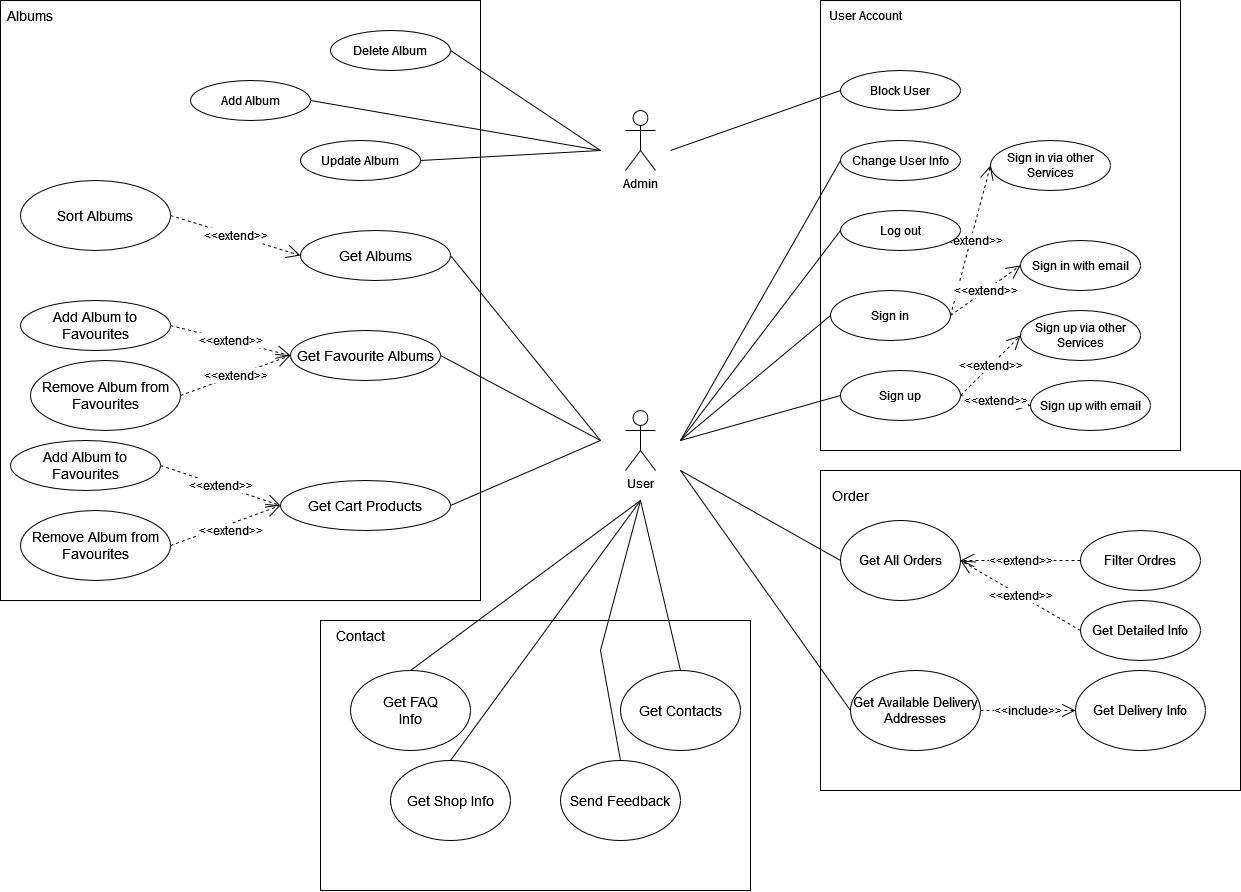

The diagram above was exported from draw.io. Its source (the exported page's mxGraphModel, read from the mxfile embedded in the PNG):
<mxGraphModel dx="1509" dy="785" grid="1" gridSize="10" guides="1" tooltips="1" connect="1" arrows="1" fold="1" page="1" pageScale="1" pageWidth="1600" pageHeight="1600" math="0" shadow="0">
  <root>
    <mxCell id="0" />
    <mxCell id="1" parent="0" />
    <mxCell id="DtF0Jnr45TOtMwILKZpX-1" value="User" style="shape=umlActor;verticalLabelPosition=bottom;verticalAlign=top;html=1;outlineConnect=0;" vertex="1" parent="1">
      <mxGeometry x="785" y="660" width="30" height="60" as="geometry" />
    </mxCell>
    <mxCell id="DtF0Jnr45TOtMwILKZpX-2" value="" style="rounded=0;whiteSpace=wrap;html=1;" vertex="1" parent="1">
      <mxGeometry x="480" y="870" width="430" height="270" as="geometry" />
    </mxCell>
    <mxCell id="DtF0Jnr45TOtMwILKZpX-3" value="&lt;div style=&quot;font-size: 14px;&quot;&gt;Contact&lt;/div&gt;" style="text;html=1;align=center;verticalAlign=middle;whiteSpace=wrap;rounded=0;fontSize=14;" vertex="1" parent="1">
      <mxGeometry x="490" y="870" width="60" height="30" as="geometry" />
    </mxCell>
    <mxCell id="DtF0Jnr45TOtMwILKZpX-4" value="" style="ellipse;whiteSpace=wrap;html=1;" vertex="1" parent="1">
      <mxGeometry x="510" y="920" width="120" height="80" as="geometry" />
    </mxCell>
    <mxCell id="DtF0Jnr45TOtMwILKZpX-5" value="Get FAQ Info" style="text;html=1;align=center;verticalAlign=middle;whiteSpace=wrap;rounded=0;fontSize=14;" vertex="1" parent="1">
      <mxGeometry x="530" y="945" width="80" height="30" as="geometry" />
    </mxCell>
    <mxCell id="DtF0Jnr45TOtMwILKZpX-8" value="Get Contacts" style="ellipse;whiteSpace=wrap;html=1;fontSize=14;" vertex="1" parent="1">
      <mxGeometry x="780" y="920" width="120" height="80" as="geometry" />
    </mxCell>
    <mxCell id="DtF0Jnr45TOtMwILKZpX-9" value="" style="endArrow=none;html=1;rounded=0;exitX=0.5;exitY=0;exitDx=0;exitDy=0;" edge="1" parent="1" source="DtF0Jnr45TOtMwILKZpX-4">
      <mxGeometry width="50" height="50" relative="1" as="geometry">
        <mxPoint x="690" y="850" as="sourcePoint" />
        <mxPoint x="800" y="750" as="targetPoint" />
      </mxGeometry>
    </mxCell>
    <mxCell id="DtF0Jnr45TOtMwILKZpX-10" value="" style="endArrow=none;html=1;rounded=0;exitX=0.5;exitY=0;exitDx=0;exitDy=0;" edge="1" parent="1" source="DtF0Jnr45TOtMwILKZpX-8">
      <mxGeometry width="50" height="50" relative="1" as="geometry">
        <mxPoint x="790" y="800" as="sourcePoint" />
        <mxPoint x="800" y="750" as="targetPoint" />
      </mxGeometry>
    </mxCell>
    <mxCell id="DtF0Jnr45TOtMwILKZpX-11" value="" style="rounded=0;whiteSpace=wrap;html=1;" vertex="1" parent="1">
      <mxGeometry x="160" y="250" width="480" height="600" as="geometry" />
    </mxCell>
    <mxCell id="DtF0Jnr45TOtMwILKZpX-12" value="Albums" style="text;html=1;align=center;verticalAlign=middle;whiteSpace=wrap;rounded=0;fontSize=14;" vertex="1" parent="1">
      <mxGeometry x="160" y="250" width="60" height="30" as="geometry" />
    </mxCell>
    <mxCell id="DtF0Jnr45TOtMwILKZpX-13" value="Get Favourite Albums" style="ellipse;whiteSpace=wrap;html=1;fontSize=14;" vertex="1" parent="1">
      <mxGeometry x="450" y="580" width="150" height="50" as="geometry" />
    </mxCell>
    <mxCell id="DtF0Jnr45TOtMwILKZpX-18" value="Get Cart Products" style="ellipse;whiteSpace=wrap;html=1;fontSize=14;" vertex="1" parent="1">
      <mxGeometry x="440" y="730" width="170" height="50" as="geometry" />
    </mxCell>
    <mxCell id="DtF0Jnr45TOtMwILKZpX-19" value="Add Album to Favourites" style="ellipse;whiteSpace=wrap;html=1;fontSize=14;" vertex="1" parent="1">
      <mxGeometry x="180" y="550" width="150" height="50" as="geometry" />
    </mxCell>
    <mxCell id="DtF0Jnr45TOtMwILKZpX-20" value="Remove Album from Favourites" style="ellipse;whiteSpace=wrap;html=1;fontSize=14;" vertex="1" parent="1">
      <mxGeometry x="190" y="610" width="150" height="70" as="geometry" />
    </mxCell>
    <mxCell id="DtF0Jnr45TOtMwILKZpX-22" value="&amp;lt;&amp;lt;extend&amp;gt;&amp;gt;" style="endArrow=open;endSize=12;dashed=1;html=1;rounded=0;exitX=1;exitY=0.5;exitDx=0;exitDy=0;entryX=0;entryY=0.5;entryDx=0;entryDy=0;fontSize=12;" edge="1" parent="1" source="DtF0Jnr45TOtMwILKZpX-20" target="DtF0Jnr45TOtMwILKZpX-13">
      <mxGeometry width="160" relative="1" as="geometry">
        <mxPoint x="410" y="730" as="sourcePoint" />
        <mxPoint x="570" y="730" as="targetPoint" />
      </mxGeometry>
    </mxCell>
    <mxCell id="DtF0Jnr45TOtMwILKZpX-23" value="&amp;lt;&amp;lt;extend&amp;gt;&amp;gt;" style="endArrow=open;endSize=12;dashed=1;html=1;rounded=0;exitX=1;exitY=0.5;exitDx=0;exitDy=0;entryX=0;entryY=0.5;entryDx=0;entryDy=0;fontSize=12;" edge="1" parent="1" source="DtF0Jnr45TOtMwILKZpX-19" target="DtF0Jnr45TOtMwILKZpX-13">
      <mxGeometry width="160" relative="1" as="geometry">
        <mxPoint x="370" y="560" as="sourcePoint" />
        <mxPoint x="450" y="490" as="targetPoint" />
      </mxGeometry>
    </mxCell>
    <mxCell id="DtF0Jnr45TOtMwILKZpX-24" value="Add Album to Favourites" style="ellipse;whiteSpace=wrap;html=1;fontSize=14;" vertex="1" parent="1">
      <mxGeometry x="170" y="690" width="150" height="50" as="geometry" />
    </mxCell>
    <mxCell id="DtF0Jnr45TOtMwILKZpX-25" value="Remove Album from Favourites" style="ellipse;whiteSpace=wrap;html=1;fontSize=14;" vertex="1" parent="1">
      <mxGeometry x="180" y="760" width="150" height="70" as="geometry" />
    </mxCell>
    <mxCell id="DtF0Jnr45TOtMwILKZpX-26" value="&amp;lt;&amp;lt;extend&amp;gt;&amp;gt;" style="endArrow=open;endSize=12;dashed=1;html=1;rounded=0;entryX=0;entryY=0.5;entryDx=0;entryDy=0;fontSize=12;exitX=1;exitY=0.5;exitDx=0;exitDy=0;" edge="1" parent="1" source="DtF0Jnr45TOtMwILKZpX-24" target="DtF0Jnr45TOtMwILKZpX-18">
      <mxGeometry width="160" relative="1" as="geometry">
        <mxPoint x="390" y="645" as="sourcePoint" />
        <mxPoint x="460" y="615" as="targetPoint" />
      </mxGeometry>
    </mxCell>
    <mxCell id="DtF0Jnr45TOtMwILKZpX-28" value="&amp;lt;&amp;lt;extend&amp;gt;&amp;gt;" style="endArrow=open;endSize=12;dashed=1;html=1;rounded=0;entryX=0;entryY=0.5;entryDx=0;entryDy=0;fontSize=12;exitX=1;exitY=0.5;exitDx=0;exitDy=0;" edge="1" parent="1" source="DtF0Jnr45TOtMwILKZpX-25" target="DtF0Jnr45TOtMwILKZpX-18">
      <mxGeometry x="0.0511" y="-6" width="160" relative="1" as="geometry">
        <mxPoint x="390" y="725" as="sourcePoint" />
        <mxPoint x="450" y="765" as="targetPoint" />
        <mxPoint x="1" as="offset" />
      </mxGeometry>
    </mxCell>
    <mxCell id="DtF0Jnr45TOtMwILKZpX-33" value="Get Albums" style="ellipse;whiteSpace=wrap;html=1;fontSize=14;" vertex="1" parent="1">
      <mxGeometry x="460" y="480" width="150" height="50" as="geometry" />
    </mxCell>
    <mxCell id="DtF0Jnr45TOtMwILKZpX-35" value="Sort Albums" style="ellipse;whiteSpace=wrap;html=1;fontSize=14;" vertex="1" parent="1">
      <mxGeometry x="180" y="430" width="150" height="70" as="geometry" />
    </mxCell>
    <mxCell id="DtF0Jnr45TOtMwILKZpX-36" value="&amp;lt;&amp;lt;extend&amp;gt;&amp;gt;" style="endArrow=open;endSize=12;dashed=1;html=1;rounded=0;exitX=1;exitY=0.5;exitDx=0;exitDy=0;entryX=0;entryY=0.5;entryDx=0;entryDy=0;fontSize=12;" edge="1" parent="1" source="DtF0Jnr45TOtMwILKZpX-35" target="DtF0Jnr45TOtMwILKZpX-33">
      <mxGeometry width="160" relative="1" as="geometry">
        <mxPoint x="410" y="560" as="sourcePoint" />
        <mxPoint x="570" y="560" as="targetPoint" />
      </mxGeometry>
    </mxCell>
    <mxCell id="DtF0Jnr45TOtMwILKZpX-38" value="Admin" style="shape=umlActor;verticalLabelPosition=bottom;verticalAlign=top;html=1;" vertex="1" parent="1">
      <mxGeometry x="785" y="360" width="30" height="60" as="geometry" />
    </mxCell>
    <mxCell id="DtF0Jnr45TOtMwILKZpX-41" value="Delete Album" style="ellipse;whiteSpace=wrap;html=1;" vertex="1" parent="1">
      <mxGeometry x="490" y="280" width="120" height="40" as="geometry" />
    </mxCell>
    <mxCell id="DtF0Jnr45TOtMwILKZpX-42" value="Add Album" style="ellipse;whiteSpace=wrap;html=1;" vertex="1" parent="1">
      <mxGeometry x="350" y="330" width="120" height="40" as="geometry" />
    </mxCell>
    <mxCell id="DtF0Jnr45TOtMwILKZpX-43" value="Update Album" style="ellipse;whiteSpace=wrap;html=1;" vertex="1" parent="1">
      <mxGeometry x="460" y="390" width="120" height="40" as="geometry" />
    </mxCell>
    <mxCell id="DtF0Jnr45TOtMwILKZpX-44" value="" style="endArrow=none;html=1;rounded=0;exitX=1;exitY=0.5;exitDx=0;exitDy=0;" edge="1" parent="1" source="DtF0Jnr45TOtMwILKZpX-18">
      <mxGeometry width="50" height="50" relative="1" as="geometry">
        <mxPoint x="720" y="930" as="sourcePoint" />
        <mxPoint x="760" y="690" as="targetPoint" />
      </mxGeometry>
    </mxCell>
    <mxCell id="DtF0Jnr45TOtMwILKZpX-45" value="" style="endArrow=none;html=1;rounded=0;exitX=1;exitY=0.5;exitDx=0;exitDy=0;" edge="1" parent="1" source="DtF0Jnr45TOtMwILKZpX-13">
      <mxGeometry width="50" height="50" relative="1" as="geometry">
        <mxPoint x="620" y="765" as="sourcePoint" />
        <mxPoint x="760" y="690" as="targetPoint" />
      </mxGeometry>
    </mxCell>
    <mxCell id="DtF0Jnr45TOtMwILKZpX-46" value="" style="endArrow=none;html=1;rounded=0;exitX=1;exitY=0.5;exitDx=0;exitDy=0;" edge="1" parent="1" source="DtF0Jnr45TOtMwILKZpX-33">
      <mxGeometry width="50" height="50" relative="1" as="geometry">
        <mxPoint x="610" y="615" as="sourcePoint" />
        <mxPoint x="760" y="690" as="targetPoint" />
      </mxGeometry>
    </mxCell>
    <mxCell id="DtF0Jnr45TOtMwILKZpX-47" value="" style="endArrow=none;html=1;rounded=0;entryX=1;entryY=0.5;entryDx=0;entryDy=0;" edge="1" parent="1" target="DtF0Jnr45TOtMwILKZpX-41">
      <mxGeometry width="50" height="50" relative="1" as="geometry">
        <mxPoint x="760" y="400" as="sourcePoint" />
        <mxPoint x="760" y="340" as="targetPoint" />
      </mxGeometry>
    </mxCell>
    <mxCell id="DtF0Jnr45TOtMwILKZpX-48" value="" style="endArrow=none;html=1;rounded=0;entryX=1;entryY=0.5;entryDx=0;entryDy=0;" edge="1" parent="1" target="DtF0Jnr45TOtMwILKZpX-42">
      <mxGeometry width="50" height="50" relative="1" as="geometry">
        <mxPoint x="760" y="400" as="sourcePoint" />
        <mxPoint x="600" y="300" as="targetPoint" />
      </mxGeometry>
    </mxCell>
    <mxCell id="DtF0Jnr45TOtMwILKZpX-49" value="" style="endArrow=none;html=1;rounded=0;entryX=1;entryY=0.5;entryDx=0;entryDy=0;" edge="1" parent="1" target="DtF0Jnr45TOtMwILKZpX-43">
      <mxGeometry width="50" height="50" relative="1" as="geometry">
        <mxPoint x="760" y="400" as="sourcePoint" />
        <mxPoint x="620" y="390" as="targetPoint" />
      </mxGeometry>
    </mxCell>
    <mxCell id="DtF0Jnr45TOtMwILKZpX-50" value="" style="rounded=0;whiteSpace=wrap;html=1;" vertex="1" parent="1">
      <mxGeometry x="980" y="250" width="360" height="450" as="geometry" />
    </mxCell>
    <mxCell id="DtF0Jnr45TOtMwILKZpX-51" value="Sign up" style="ellipse;whiteSpace=wrap;html=1;" vertex="1" parent="1">
      <mxGeometry x="1000" y="620" width="120" height="50" as="geometry" />
    </mxCell>
    <mxCell id="DtF0Jnr45TOtMwILKZpX-52" value="Sign up via other Services " style="ellipse;whiteSpace=wrap;html=1;" vertex="1" parent="1">
      <mxGeometry x="1180" y="560" width="120" height="50" as="geometry" />
    </mxCell>
    <mxCell id="DtF0Jnr45TOtMwILKZpX-53" value="Sign up with email " style="ellipse;whiteSpace=wrap;html=1;" vertex="1" parent="1">
      <mxGeometry x="1190" y="630" width="120" height="50" as="geometry" />
    </mxCell>
    <mxCell id="DtF0Jnr45TOtMwILKZpX-55" value="&amp;lt;&amp;lt;extend&amp;gt;&amp;gt;" style="endArrow=open;endSize=12;dashed=1;html=1;rounded=0;exitX=1;exitY=0.5;exitDx=0;exitDy=0;entryX=0;entryY=0.5;entryDx=0;entryDy=0;fontSize=12;" edge="1" parent="1" source="DtF0Jnr45TOtMwILKZpX-51" target="DtF0Jnr45TOtMwILKZpX-52">
      <mxGeometry width="160" relative="1" as="geometry">
        <mxPoint x="1060" y="689.23" as="sourcePoint" />
        <mxPoint x="1220" y="689.23" as="targetPoint" />
      </mxGeometry>
    </mxCell>
    <mxCell id="DtF0Jnr45TOtMwILKZpX-57" value="&amp;lt;&amp;lt;extend&amp;gt;&amp;gt;" style="endArrow=open;endSize=12;dashed=1;html=1;rounded=0;exitX=1;exitY=0.5;exitDx=0;exitDy=0;entryX=0;entryY=0.5;entryDx=0;entryDy=0;fontSize=12;" edge="1" parent="1" source="DtF0Jnr45TOtMwILKZpX-51" target="DtF0Jnr45TOtMwILKZpX-53">
      <mxGeometry width="160" relative="1" as="geometry">
        <mxPoint x="1080" y="680" as="sourcePoint" />
        <mxPoint x="1240" y="680" as="targetPoint" />
      </mxGeometry>
    </mxCell>
    <mxCell id="DtF0Jnr45TOtMwILKZpX-58" value="Sign in" style="ellipse;whiteSpace=wrap;html=1;" vertex="1" parent="1">
      <mxGeometry x="990" y="540" width="120" height="50" as="geometry" />
    </mxCell>
    <mxCell id="DtF0Jnr45TOtMwILKZpX-59" value="Sign in via other Services " style="ellipse;whiteSpace=wrap;html=1;" vertex="1" parent="1">
      <mxGeometry x="1150" y="390" width="120" height="50" as="geometry" />
    </mxCell>
    <mxCell id="DtF0Jnr45TOtMwILKZpX-60" value="Sign in with email " style="ellipse;whiteSpace=wrap;html=1;" vertex="1" parent="1">
      <mxGeometry x="1180" y="490" width="120" height="50" as="geometry" />
    </mxCell>
    <mxCell id="DtF0Jnr45TOtMwILKZpX-61" value="&amp;lt;&amp;lt;extend&amp;gt;&amp;gt;" style="endArrow=open;endSize=12;dashed=1;html=1;rounded=0;exitX=1;exitY=0.5;exitDx=0;exitDy=0;entryX=0;entryY=0.5;entryDx=0;entryDy=0;fontSize=12;" edge="1" parent="1" source="DtF0Jnr45TOtMwILKZpX-58" target="DtF0Jnr45TOtMwILKZpX-59">
      <mxGeometry width="160" relative="1" as="geometry">
        <mxPoint x="1050" y="529.23" as="sourcePoint" />
        <mxPoint x="1210" y="529.23" as="targetPoint" />
      </mxGeometry>
    </mxCell>
    <mxCell id="DtF0Jnr45TOtMwILKZpX-62" value="&amp;lt;&amp;lt;extend&amp;gt;&amp;gt;" style="endArrow=open;endSize=12;dashed=1;html=1;rounded=0;exitX=1;exitY=0.5;exitDx=0;exitDy=0;entryX=0;entryY=0.5;entryDx=0;entryDy=0;fontSize=12;" edge="1" parent="1" source="DtF0Jnr45TOtMwILKZpX-58" target="DtF0Jnr45TOtMwILKZpX-60">
      <mxGeometry width="160" relative="1" as="geometry">
        <mxPoint x="1070" y="520" as="sourcePoint" />
        <mxPoint x="1230" y="520" as="targetPoint" />
      </mxGeometry>
    </mxCell>
    <mxCell id="DtF0Jnr45TOtMwILKZpX-63" value="Log out" style="ellipse;whiteSpace=wrap;html=1;" vertex="1" parent="1">
      <mxGeometry x="1000" y="460" width="120" height="40" as="geometry" />
    </mxCell>
    <mxCell id="DtF0Jnr45TOtMwILKZpX-64" value="Change User Info" style="ellipse;whiteSpace=wrap;html=1;" vertex="1" parent="1">
      <mxGeometry x="1000" y="390" width="120" height="40" as="geometry" />
    </mxCell>
    <mxCell id="DtF0Jnr45TOtMwILKZpX-65" value="" style="endArrow=none;html=1;rounded=0;entryX=0;entryY=0.5;entryDx=0;entryDy=0;" edge="1" parent="1" target="DtF0Jnr45TOtMwILKZpX-64">
      <mxGeometry width="50" height="50" relative="1" as="geometry">
        <mxPoint x="840" y="690" as="sourcePoint" />
        <mxPoint x="910" y="600" as="targetPoint" />
      </mxGeometry>
    </mxCell>
    <mxCell id="DtF0Jnr45TOtMwILKZpX-66" value="" style="endArrow=none;html=1;rounded=0;exitX=0;exitY=0.5;exitDx=0;exitDy=0;" edge="1" parent="1" source="DtF0Jnr45TOtMwILKZpX-63">
      <mxGeometry width="50" height="50" relative="1" as="geometry">
        <mxPoint x="860" y="600" as="sourcePoint" />
        <mxPoint x="840" y="690" as="targetPoint" />
      </mxGeometry>
    </mxCell>
    <mxCell id="DtF0Jnr45TOtMwILKZpX-67" value="" style="endArrow=none;html=1;rounded=0;entryX=0;entryY=0.5;entryDx=0;entryDy=0;" edge="1" parent="1" target="DtF0Jnr45TOtMwILKZpX-58">
      <mxGeometry width="50" height="50" relative="1" as="geometry">
        <mxPoint x="840" y="690" as="sourcePoint" />
        <mxPoint x="880" y="570" as="targetPoint" />
      </mxGeometry>
    </mxCell>
    <mxCell id="DtF0Jnr45TOtMwILKZpX-68" value="" style="endArrow=none;html=1;rounded=0;entryX=0;entryY=0.5;entryDx=0;entryDy=0;" edge="1" parent="1" target="DtF0Jnr45TOtMwILKZpX-51">
      <mxGeometry width="50" height="50" relative="1" as="geometry">
        <mxPoint x="840" y="690" as="sourcePoint" />
        <mxPoint x="880" y="590" as="targetPoint" />
      </mxGeometry>
    </mxCell>
    <mxCell id="DtF0Jnr45TOtMwILKZpX-69" value="Block User" style="ellipse;whiteSpace=wrap;html=1;" vertex="1" parent="1">
      <mxGeometry x="1000" y="320" width="120" height="40" as="geometry" />
    </mxCell>
    <mxCell id="DtF0Jnr45TOtMwILKZpX-70" value="" style="endArrow=none;html=1;rounded=0;entryX=0;entryY=0.5;entryDx=0;entryDy=0;" edge="1" parent="1" target="DtF0Jnr45TOtMwILKZpX-69">
      <mxGeometry width="50" height="50" relative="1" as="geometry">
        <mxPoint x="830" y="400" as="sourcePoint" />
        <mxPoint x="930" y="290" as="targetPoint" />
      </mxGeometry>
    </mxCell>
    <mxCell id="DtF0Jnr45TOtMwILKZpX-71" value="User Account" style="text;html=1;align=center;verticalAlign=middle;whiteSpace=wrap;rounded=0;" vertex="1" parent="1">
      <mxGeometry x="980" y="250" width="90" height="30" as="geometry" />
    </mxCell>
    <mxCell id="DtF0Jnr45TOtMwILKZpX-73" value="" style="rounded=0;whiteSpace=wrap;html=1;" vertex="1" parent="1">
      <mxGeometry x="980" y="720" width="420" height="320" as="geometry" />
    </mxCell>
    <mxCell id="DtF0Jnr45TOtMwILKZpX-74" value="Order" style="text;html=1;align=center;verticalAlign=middle;whiteSpace=wrap;rounded=0;fontSize=14;" vertex="1" parent="1">
      <mxGeometry x="980" y="730" width="60" height="30" as="geometry" />
    </mxCell>
    <mxCell id="DtF0Jnr45TOtMwILKZpX-77" value="Get All Orders" style="ellipse;whiteSpace=wrap;html=1;fontSize=13;" vertex="1" parent="1">
      <mxGeometry x="1000" y="770" width="120" height="80" as="geometry" />
    </mxCell>
    <mxCell id="DtF0Jnr45TOtMwILKZpX-78" value="Filter Ordres" style="ellipse;whiteSpace=wrap;html=1;fontSize=13;" vertex="1" parent="1">
      <mxGeometry x="1240" y="780" width="120" height="60" as="geometry" />
    </mxCell>
    <mxCell id="DtF0Jnr45TOtMwILKZpX-56" value="&amp;lt;&amp;lt;extend&amp;gt;&amp;gt;" style="endArrow=open;endSize=12;dashed=1;html=1;rounded=0;exitX=0;exitY=0.5;exitDx=0;exitDy=0;entryX=1;entryY=0.5;entryDx=0;entryDy=0;fontSize=12;" edge="1" parent="1" source="DtF0Jnr45TOtMwILKZpX-78" target="DtF0Jnr45TOtMwILKZpX-77">
      <mxGeometry width="160" relative="1" as="geometry">
        <mxPoint x="710" y="550" as="sourcePoint" />
        <mxPoint x="870" y="550" as="targetPoint" />
      </mxGeometry>
    </mxCell>
    <mxCell id="DtF0Jnr45TOtMwILKZpX-79" value="Get Available Delivery Addresses" style="ellipse;whiteSpace=wrap;html=1;fontSize=13;" vertex="1" parent="1">
      <mxGeometry x="1010" y="920" width="130" height="80" as="geometry" />
    </mxCell>
    <mxCell id="DtF0Jnr45TOtMwILKZpX-80" value="Get Delivery Info" style="ellipse;whiteSpace=wrap;html=1;fontSize=13;" vertex="1" parent="1">
      <mxGeometry x="1235" y="920" width="130" height="80" as="geometry" />
    </mxCell>
    <mxCell id="DtF0Jnr45TOtMwILKZpX-81" value="&amp;lt;&amp;lt;include&amp;gt;&amp;gt;" style="endArrow=open;endSize=12;dashed=1;html=1;rounded=0;exitX=1;exitY=0.5;exitDx=0;exitDy=0;entryX=0;entryY=0.5;entryDx=0;entryDy=0;fontSize=12;" edge="1" parent="1" source="DtF0Jnr45TOtMwILKZpX-79" target="DtF0Jnr45TOtMwILKZpX-80">
      <mxGeometry width="160" relative="1" as="geometry">
        <mxPoint x="1250" y="820" as="sourcePoint" />
        <mxPoint x="1130" y="820" as="targetPoint" />
      </mxGeometry>
    </mxCell>
    <mxCell id="DtF0Jnr45TOtMwILKZpX-82" value="" style="endArrow=none;html=1;rounded=0;entryX=0;entryY=0.5;entryDx=0;entryDy=0;" edge="1" parent="1" target="DtF0Jnr45TOtMwILKZpX-77">
      <mxGeometry width="50" height="50" relative="1" as="geometry">
        <mxPoint x="840" y="720" as="sourcePoint" />
        <mxPoint x="940" y="730" as="targetPoint" />
      </mxGeometry>
    </mxCell>
    <mxCell id="DtF0Jnr45TOtMwILKZpX-83" value="" style="endArrow=none;html=1;rounded=0;entryX=0;entryY=0.5;entryDx=0;entryDy=0;" edge="1" parent="1" target="DtF0Jnr45TOtMwILKZpX-79">
      <mxGeometry width="50" height="50" relative="1" as="geometry">
        <mxPoint x="840" y="720" as="sourcePoint" />
        <mxPoint x="990" y="840" as="targetPoint" />
      </mxGeometry>
    </mxCell>
    <mxCell id="DtF0Jnr45TOtMwILKZpX-84" value="Get Shop Info" style="ellipse;whiteSpace=wrap;html=1;fontSize=14;" vertex="1" parent="1">
      <mxGeometry x="550" y="1010" width="120" height="80" as="geometry" />
    </mxCell>
    <mxCell id="DtF0Jnr45TOtMwILKZpX-85" value="Send Feedback" style="ellipse;whiteSpace=wrap;html=1;fontSize=14;" vertex="1" parent="1">
      <mxGeometry x="720" y="1010" width="120" height="80" as="geometry" />
    </mxCell>
    <mxCell id="DtF0Jnr45TOtMwILKZpX-86" value="" style="endArrow=none;html=1;rounded=0;exitX=0.5;exitY=0;exitDx=0;exitDy=0;" edge="1" parent="1" source="DtF0Jnr45TOtMwILKZpX-84">
      <mxGeometry width="50" height="50" relative="1" as="geometry">
        <mxPoint x="580" y="930" as="sourcePoint" />
        <mxPoint x="800" y="750" as="targetPoint" />
      </mxGeometry>
    </mxCell>
    <mxCell id="DtF0Jnr45TOtMwILKZpX-87" value="" style="endArrow=none;html=1;rounded=0;exitX=0.5;exitY=0;exitDx=0;exitDy=0;" edge="1" parent="1" source="DtF0Jnr45TOtMwILKZpX-85">
      <mxGeometry width="50" height="50" relative="1" as="geometry">
        <mxPoint x="620" y="1020" as="sourcePoint" />
        <mxPoint x="800" y="750" as="targetPoint" />
        <Array as="points">
          <mxPoint x="760" y="900" />
        </Array>
      </mxGeometry>
    </mxCell>
    <mxCell id="DtF0Jnr45TOtMwILKZpX-88" value="Get Detailed Info" style="ellipse;whiteSpace=wrap;html=1;fontSize=13;" vertex="1" parent="1">
      <mxGeometry x="1240" y="850" width="120" height="60" as="geometry" />
    </mxCell>
    <mxCell id="DtF0Jnr45TOtMwILKZpX-89" value="&amp;lt;&amp;lt;extend&amp;gt;&amp;gt;" style="endArrow=open;endSize=12;dashed=1;html=1;rounded=0;exitX=0;exitY=0.5;exitDx=0;exitDy=0;fontSize=12;" edge="1" parent="1" source="DtF0Jnr45TOtMwILKZpX-88">
      <mxGeometry width="160" relative="1" as="geometry">
        <mxPoint x="710" y="620" as="sourcePoint" />
        <mxPoint x="1120" y="810" as="targetPoint" />
      </mxGeometry>
    </mxCell>
  </root>
</mxGraphModel>